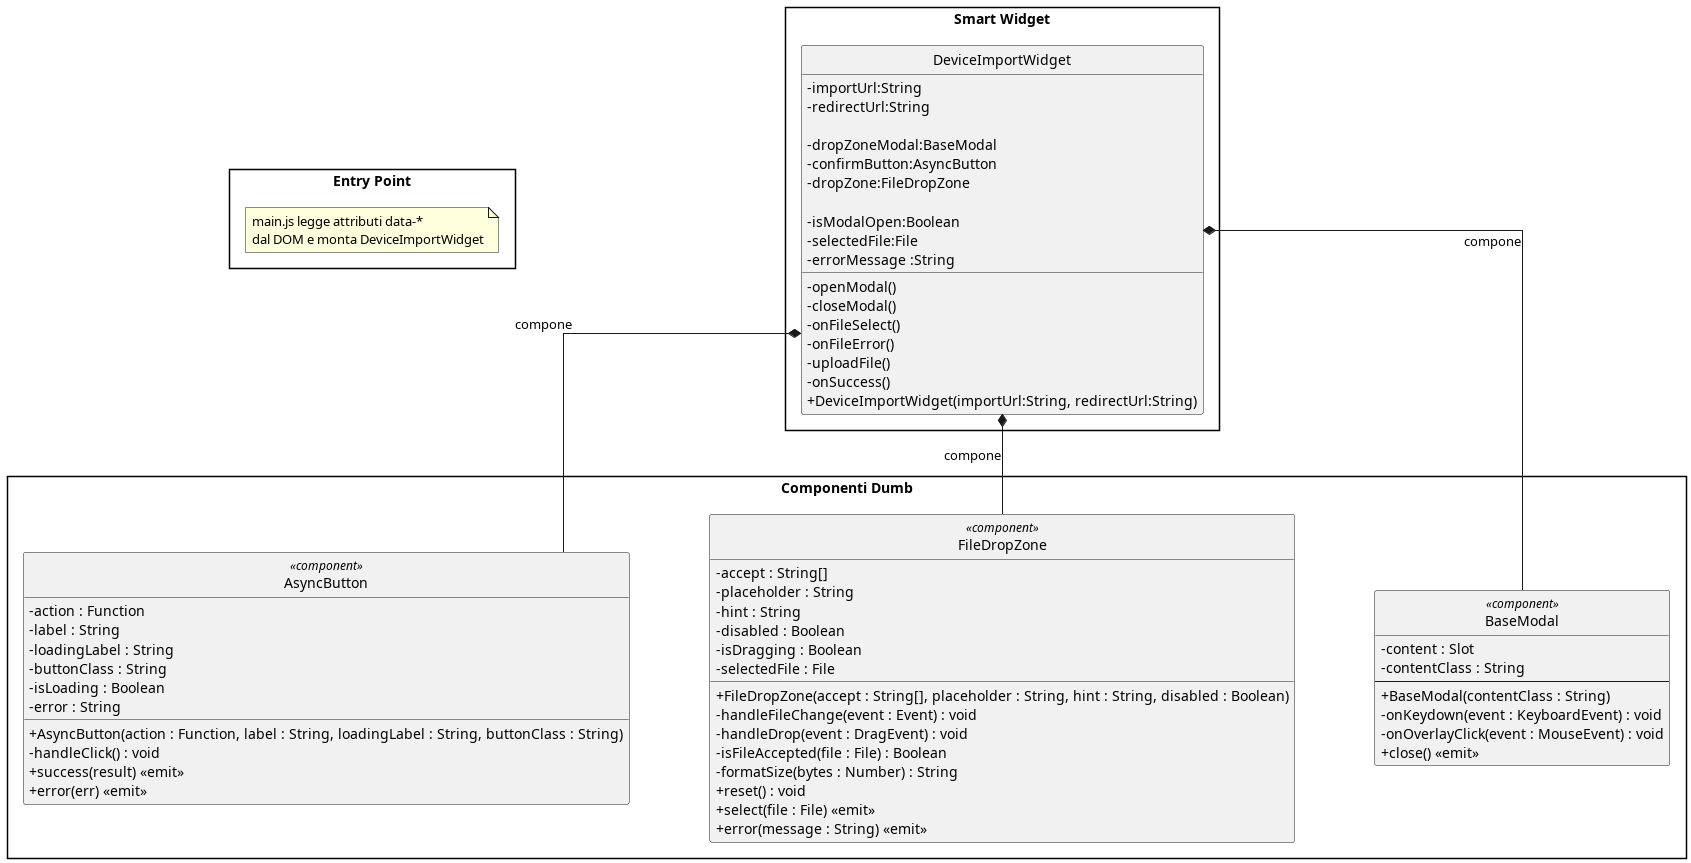

The diagram above was rendered by PlantUML. Its source (embedded in the PNG):
@startuml DeviceImport

skinparam linetype ortho
skinparam nodesep 100
skinparam ranksep 120
skinparam classAttributeIconSize 0
skinparam PackagePadding 30
skinparam style strictuml

package "Entry Point" {
    note "main.js legge attributi data-*\ndal DOM e monta DeviceImportWidget" as EntryNote
}

package "Smart Widget" {
    !include ../widget/DeviceImportWidget.puml
}

package "Componenti Dumb" {
    !include ../componenti_base/BaseModal.puml
    !include ../componenti_base/FileDropZone.puml
    !include ../componenti_base/asyncButton.puml
}

DeviceImportWidget *-- BaseModal    : compone
DeviceImportWidget *-- FileDropZone : compone
DeviceImportWidget *-- AsyncButton  : compone

@enduml